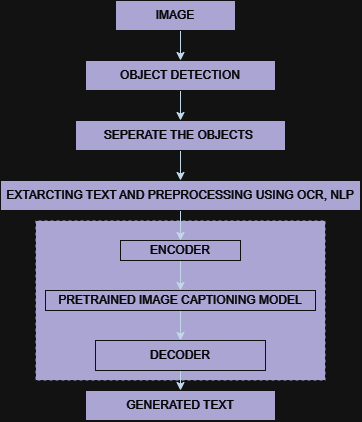

The diagram above was exported from draw.io. Its source (the exported page's mxGraphModel, read from the mxfile embedded in the PNG):
<mxGraphModel dx="1071" dy="576" grid="0" gridSize="10" guides="0" tooltips="0" connect="1" arrows="1" fold="1" page="1" pageScale="1" pageWidth="827" pageHeight="1169" math="0" shadow="0">
  <root>
    <mxCell id="0" />
    <mxCell id="1" parent="0" />
    <mxCell id="E8-QSiFo38d9_mDUvYv0-18" value="" style="rounded=0;whiteSpace=wrap;html=1;dashed=1;labelBackgroundColor=none;fillColor=#56517E;strokeColor=#EEEEEE;fontColor=#FFFFFF;" vertex="1" parent="1">
      <mxGeometry x="220" y="260" width="290" height="160" as="geometry" />
    </mxCell>
    <mxCell id="E8-QSiFo38d9_mDUvYv0-4" style="edgeStyle=orthogonalEdgeStyle;rounded=0;orthogonalLoop=1;jettySize=auto;html=1;exitX=0.5;exitY=1;exitDx=0;exitDy=0;entryX=0.5;entryY=0;entryDx=0;entryDy=0;labelBackgroundColor=none;strokeColor=#182E3E;fontColor=default;" edge="1" parent="1" source="E8-QSiFo38d9_mDUvYv0-1" target="E8-QSiFo38d9_mDUvYv0-2">
      <mxGeometry relative="1" as="geometry" />
    </mxCell>
    <mxCell id="E8-QSiFo38d9_mDUvYv0-1" value="IMAGE" style="rounded=0;whiteSpace=wrap;html=1;labelBackgroundColor=none;fillColor=#56517E;strokeColor=#EEEEEE;fontColor=#FFFFFF;" vertex="1" parent="1">
      <mxGeometry x="300" y="40" width="120" height="30" as="geometry" />
    </mxCell>
    <mxCell id="E8-QSiFo38d9_mDUvYv0-6" style="edgeStyle=orthogonalEdgeStyle;rounded=0;orthogonalLoop=1;jettySize=auto;html=1;exitX=0.5;exitY=1;exitDx=0;exitDy=0;labelBackgroundColor=none;strokeColor=#182E3E;fontColor=default;" edge="1" parent="1" source="E8-QSiFo38d9_mDUvYv0-2" target="E8-QSiFo38d9_mDUvYv0-5">
      <mxGeometry relative="1" as="geometry" />
    </mxCell>
    <mxCell id="E8-QSiFo38d9_mDUvYv0-2" value="OBJECT DETECTION" style="rounded=0;whiteSpace=wrap;html=1;labelBackgroundColor=none;fillColor=#56517E;strokeColor=#EEEEEE;fontColor=#FFFFFF;" vertex="1" parent="1">
      <mxGeometry x="270" y="100" width="190" height="30" as="geometry" />
    </mxCell>
    <mxCell id="E8-QSiFo38d9_mDUvYv0-8" style="edgeStyle=orthogonalEdgeStyle;rounded=0;orthogonalLoop=1;jettySize=auto;html=1;exitX=0.5;exitY=1;exitDx=0;exitDy=0;entryX=0.5;entryY=0;entryDx=0;entryDy=0;labelBackgroundColor=none;strokeColor=#182E3E;fontColor=default;" edge="1" parent="1" source="E8-QSiFo38d9_mDUvYv0-5" target="E8-QSiFo38d9_mDUvYv0-7">
      <mxGeometry relative="1" as="geometry" />
    </mxCell>
    <mxCell id="E8-QSiFo38d9_mDUvYv0-5" value="SEPERATE THE OBJECTS&amp;nbsp;" style="rounded=0;whiteSpace=wrap;html=1;labelBackgroundColor=none;fillColor=#56517E;strokeColor=#EEEEEE;fontColor=#FFFFFF;" vertex="1" parent="1">
      <mxGeometry x="260" y="160" width="210" height="30" as="geometry" />
    </mxCell>
    <mxCell id="E8-QSiFo38d9_mDUvYv0-10" style="edgeStyle=orthogonalEdgeStyle;rounded=0;orthogonalLoop=1;jettySize=auto;html=1;exitX=0.5;exitY=1;exitDx=0;exitDy=0;entryX=0.5;entryY=0;entryDx=0;entryDy=0;labelBackgroundColor=none;strokeColor=#182E3E;fontColor=default;" edge="1" parent="1" source="E8-QSiFo38d9_mDUvYv0-7" target="E8-QSiFo38d9_mDUvYv0-9">
      <mxGeometry relative="1" as="geometry" />
    </mxCell>
    <mxCell id="E8-QSiFo38d9_mDUvYv0-7" value="EXTARCTING TEXT AND PREPROCESSING USING OCR, NLP" style="rounded=0;whiteSpace=wrap;html=1;labelBackgroundColor=none;fillColor=#56517E;strokeColor=#EEEEEE;fontColor=#FFFFFF;" vertex="1" parent="1">
      <mxGeometry x="185" y="220" width="360" height="30" as="geometry" />
    </mxCell>
    <mxCell id="E8-QSiFo38d9_mDUvYv0-12" style="edgeStyle=orthogonalEdgeStyle;rounded=0;orthogonalLoop=1;jettySize=auto;html=1;exitX=0.5;exitY=1;exitDx=0;exitDy=0;entryX=0.5;entryY=0;entryDx=0;entryDy=0;labelBackgroundColor=none;strokeColor=#182E3E;fontColor=default;" edge="1" parent="1" source="E8-QSiFo38d9_mDUvYv0-9" target="E8-QSiFo38d9_mDUvYv0-11">
      <mxGeometry relative="1" as="geometry" />
    </mxCell>
    <mxCell id="E8-QSiFo38d9_mDUvYv0-9" value="ENCODER" style="rounded=0;whiteSpace=wrap;html=1;labelBackgroundColor=none;fillColor=#56517E;strokeColor=#EEEEEE;fontColor=#FFFFFF;" vertex="1" parent="1">
      <mxGeometry x="305" y="280" width="120" height="20" as="geometry" />
    </mxCell>
    <mxCell id="E8-QSiFo38d9_mDUvYv0-14" style="edgeStyle=orthogonalEdgeStyle;rounded=0;orthogonalLoop=1;jettySize=auto;html=1;exitX=0.5;exitY=1;exitDx=0;exitDy=0;entryX=0.5;entryY=0;entryDx=0;entryDy=0;labelBackgroundColor=none;strokeColor=#182E3E;fontColor=default;" edge="1" parent="1" source="E8-QSiFo38d9_mDUvYv0-11" target="E8-QSiFo38d9_mDUvYv0-13">
      <mxGeometry relative="1" as="geometry" />
    </mxCell>
    <mxCell id="E8-QSiFo38d9_mDUvYv0-11" value="PRETRAINED IMAGE CAPTIONING MODEL" style="rounded=0;whiteSpace=wrap;html=1;labelBackgroundColor=none;fillColor=#56517E;strokeColor=#EEEEEE;fontColor=#FFFFFF;" vertex="1" parent="1">
      <mxGeometry x="230" y="330" width="270" height="20" as="geometry" />
    </mxCell>
    <mxCell id="E8-QSiFo38d9_mDUvYv0-17" style="edgeStyle=orthogonalEdgeStyle;rounded=0;orthogonalLoop=1;jettySize=auto;html=1;exitX=0.5;exitY=1;exitDx=0;exitDy=0;entryX=0.5;entryY=0;entryDx=0;entryDy=0;labelBackgroundColor=none;strokeColor=#182E3E;fontColor=default;" edge="1" parent="1" source="E8-QSiFo38d9_mDUvYv0-13" target="E8-QSiFo38d9_mDUvYv0-16">
      <mxGeometry relative="1" as="geometry" />
    </mxCell>
    <mxCell id="E8-QSiFo38d9_mDUvYv0-13" value="DECODER" style="rounded=0;whiteSpace=wrap;html=1;labelBackgroundColor=none;fillColor=#56517E;strokeColor=#EEEEEE;fontColor=#FFFFFF;" vertex="1" parent="1">
      <mxGeometry x="280" y="380" width="170" height="30" as="geometry" />
    </mxCell>
    <mxCell id="E8-QSiFo38d9_mDUvYv0-16" value="GENERATED TEXT" style="rounded=0;whiteSpace=wrap;html=1;labelBackgroundColor=none;fillColor=#56517E;strokeColor=#EEEEEE;fontColor=#FFFFFF;" vertex="1" parent="1">
      <mxGeometry x="270" y="430" width="190" height="30" as="geometry" />
    </mxCell>
  </root>
</mxGraphModel>